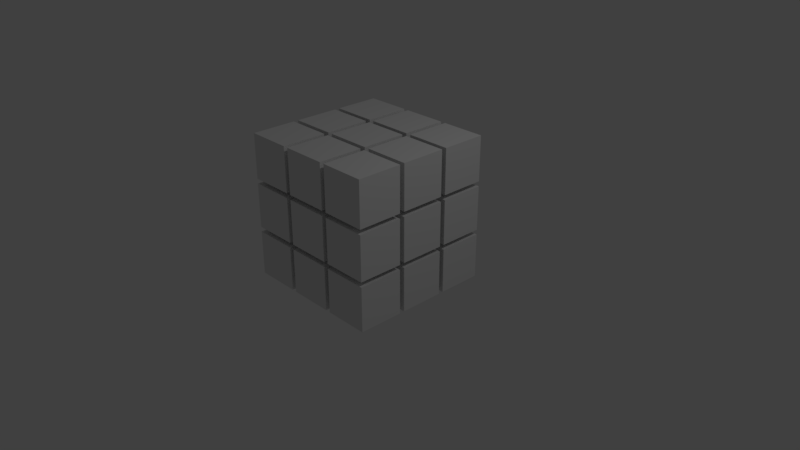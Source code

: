 # Source: Rubiks_cube.blend  (saved by Blender 2.79.0; exported with 4.5.12 LTS)
import bpy
from mathutils import Matrix  # noqa: F401  (used for matrix-valued properties, if any)

bpy.ops.wm.read_factory_settings(use_empty=True)
scene = bpy.context.scene
scene.name = 'Scene'

# ---- collections
col_collection_1 = bpy.data.collections.new('Collection 1'); scene.collection.children.link(col_collection_1)

# ---- materials (node trees are filled in below, after node groups)
mat_red = bpy.data.materials.new('Red')
mat_red.alpha_threshold = 0.0
mat_red.use_transparent_shadow = False
mat_red.roughness = 0.5
mat_blue = bpy.data.materials.new('Blue')
mat_blue.alpha_threshold = 0.0
mat_blue.use_transparent_shadow = False
mat_blue.roughness = 0.5
mat_green = bpy.data.materials.new('Green')
mat_green.alpha_threshold = 0.0
mat_green.use_transparent_shadow = False
mat_green.roughness = 0.5
mat_orange = bpy.data.materials.new('Orange')
mat_orange.alpha_threshold = 0.0
mat_orange.use_transparent_shadow = False
mat_orange.roughness = 0.5
mat_yellow = bpy.data.materials.new('Yellow')
mat_yellow.alpha_threshold = 0.0
mat_yellow.use_transparent_shadow = False
mat_yellow.roughness = 0.5
mat_white = bpy.data.materials.new('White')
mat_white.alpha_threshold = 0.0
mat_white.use_transparent_shadow = False
mat_white.roughness = 0.5
mat_black = bpy.data.materials.new('Black')
mat_black.alpha_threshold = 0.0
mat_black.use_transparent_shadow = False
mat_black.roughness = 0.5

# ---- material node trees

# ---- world
world_world = bpy.data.worlds.new('World'); scene.world = world_world
world_world.color = (0.05088, 0.05088, 0.05088)
world_world.use_sun_shadow = False
world_world.sun_shadow_jitter_overblur = 0.0
world_world.cycles.sampling_method = 'MANUAL'

# ---- cameras
cam_camera = bpy.data.cameras.new('Camera')
cam_camera.clip_end = 100.0
cam_camera.lens = 35.0
cam_camera.sensor_width = 32.0
cam_camera.sensor_height = 18.0
cam_camera.ortho_scale = 7.314
cam_camera.dof.focus_distance = 0.0
cam_camera.dof.aperture_fstop = 128.0

# ---- lights
light_lamp = bpy.data.lights.new('Lamp', 'POINT')
light_lamp.transmission_factor = 0.0
light_lamp.cutoff_distance = 30.0
light_lamp.energy = 100.0
light_lamp.shadow_buffer_clip_start = 1.001
light_lamp.shadow_soft_size = 0.1
light_lamp.shadow_maximum_resolution = 0.006
light_lamp.use_absolute_resolution = True

# ---- meshes
me_cube = bpy.data.meshes.new('Cube')
me_cube.from_pydata([(0.9667, 0.9667, -0.3), (0.9667, 0.3667, -0.3), (0.3667, 0.3667, -0.3), (0.3667, 0.9667, -0.3), (0.9667, 0.9667, 0.3), (0.9667, 0.3667, 0.3), (0.3667, 0.3667, 0.3), (0.3667, 0.9667, 0.3), (0.9667, 0.9667, 0.3667), (0.9667, 0.3667, 0.3667), (0.3667, 0.3667, 0.3667), (0.3667, 0.9667, 0.3667), (0.9667, 0.9667, 0.9667), (0.9667, 0.3667, 0.9667), (0.3667, 0.3667, 0.9667), (0.3667, 0.9667, 0.9667), (0.9667, 0.3, -0.3), (0.9667, -0.3, -0.3), (0.3667, -0.3, -0.3), (0.3667, 0.3, -0.3), (0.9667, 0.3, 0.3), (0.9667, -0.3, 0.3), (0.3667, -0.3, 0.3), (0.3667, 0.3, 0.3), (0.9667, -0.3667, -0.3), (0.9667, -0.9667, -0.3), (0.3667, -0.9667, -0.3), (0.3667, -0.3667, -0.3), (0.9667, -0.3667, 0.3), (0.9667, -0.9667, 0.3), (0.3667, -0.9667, 0.3), (0.3667, -0.3667, 0.3), (0.9667, 0.3, 1.033), (0.9667, -0.3, 1.033), (0.3667, -0.3, 1.033), (0.3667, 0.3, 1.033), (0.9667, 0.3, 1.633), (0.9667, -0.3, 1.633), (0.3667, -0.3, 1.633), (0.3667, 0.3, 1.633), (0.9667, 0.3, 0.3667), (0.9667, -0.3, 0.3667), (0.3667, -0.3, 0.3667), (0.3667, 0.3, 0.3667), (0.9667, 0.3, 0.9667), (0.9667, -0.3, 0.9667), (0.3667, -0.3, 0.9667), (0.3667, 0.3, 0.9667), (0.9667, -0.3667, 0.3667), (0.9667, -0.9667, 0.3667), (0.3667, -0.9667, 0.3667), (0.3667, -0.3667, 0.3667), (0.9667, -0.3667, 0.9667), (0.9667, -0.9667, 0.9667), (0.3667, -0.9667, 0.9667), (0.3667, -0.3667, 0.9667), (0.9667, 0.9667, 1.033), (0.9667, 0.3667, 1.033), (0.3667, 0.3667, 1.033), (0.3667, 0.9667, 1.033), (0.9667, 0.9667, 1.633), (0.9667, 0.3667, 1.633), (0.3667, 0.3667, 1.633), (0.3667, 0.9667, 1.633), (0.9667, -0.3667, 1.033), (0.9667, -0.9667, 1.033), (0.3667, -0.9667, 1.033), (0.3667, -0.3667, 1.033), (0.9667, -0.3667, 1.633), (0.9667, -0.9667, 1.633), (0.3667, -0.9667, 1.633), (0.3667, -0.3667, 1.633), (0.3, 0.9667, -0.3), (0.3, 0.3667, -0.3), (-0.3, 0.3667, -0.3), (-0.3, 0.9667, -0.3), (0.3, 0.9667, 0.3), (0.3, 0.3667, 0.3), (-0.3, 0.3667, 0.3), (-0.3, 0.9667, 0.3), (0.3, 0.9667, 0.3667), (0.3, 0.3667, 0.3667), (-0.3, 0.3667, 0.3667), (-0.3, 0.9667, 0.3667), (0.3, 0.9667, 0.9667), (0.3, 0.3667, 0.9667), (-0.3, 0.3667, 0.9667), (-0.3, 0.9667, 0.9667), (0.3, 0.3, -0.3), (0.3, -0.3, -0.3), (-0.3, -0.3, -0.3), (-0.3, 0.3, -0.3), (0.3, 0.3, 0.3), (0.3, -0.3, 0.3), (-0.3, -0.3, 0.3), (-0.3, 0.3, 0.3), (0.3, -0.3667, -0.3), (0.3, -0.9667, -0.3), (-0.3, -0.9667, -0.3), (-0.3, -0.3667, -0.3), (0.3, -0.3667, 0.3), (0.3, -0.9667, 0.3), (-0.3, -0.9667, 0.3), (-0.3, -0.3667, 0.3), (0.3, 0.3, 1.033), (0.3, -0.3, 1.033), (-0.3, -0.3, 1.033), (-0.3, 0.3, 1.033), (0.3, 0.3, 1.633), (0.3, -0.3, 1.633), (-0.3, -0.3, 1.633), (-0.3, 0.3, 1.633), (0.3, 0.3, 0.3667), (0.3, -0.3, 0.3667), (-0.3, -0.3, 0.3667), (-0.3, 0.3, 0.3667), (0.3, 0.3, 0.9667), (0.3, -0.3, 0.9667), (-0.3, -0.3, 0.9667), (-0.3, 0.3, 0.9667), (0.3, -0.3667, 0.3667), (0.3, -0.9667, 0.3667), (-0.3, -0.9667, 0.3667), (-0.3, -0.3667, 0.3667), (0.3, -0.3667, 0.9667), (0.3, -0.9667, 0.9667), (-0.3, -0.9667, 0.9667), (-0.3, -0.3667, 0.9667), (0.3, 0.9667, 1.033), (0.3, 0.3667, 1.033), (-0.3, 0.3667, 1.033), (-0.3, 0.9667, 1.033), (0.3, 0.9667, 1.633), (0.3, 0.3667, 1.633), (-0.3, 0.3667, 1.633), (-0.3, 0.9667, 1.633), (0.3, -0.3667, 1.033), (0.3, -0.9667, 1.033), (-0.3, -0.9667, 1.033), (-0.3, -0.3667, 1.033), (0.3, -0.3667, 1.633), (0.3, -0.9667, 1.633), (-0.3, -0.9667, 1.633), (-0.3, -0.3667, 1.633), (-0.3667, 0.9667, -0.3), (-0.3667, 0.3667, -0.3), (-0.9667, 0.3667, -0.3), (-0.9667, 0.9667, -0.3), (-0.3667, 0.9667, 0.3), (-0.3667, 0.3667, 0.3), (-0.9667, 0.3667, 0.3), (-0.9667, 0.9667, 0.3), (-0.3667, 0.9667, 0.3667), (-0.3667, 0.3667, 0.3667), (-0.9667, 0.3667, 0.3667), (-0.9667, 0.9667, 0.3667), (-0.3667, 0.9667, 0.9667), (-0.3667, 0.3667, 0.9667), (-0.9667, 0.3667, 0.9667), (-0.9667, 0.9667, 0.9667), (-0.3667, 0.3, -0.3), (-0.3667, -0.3, -0.3), (-0.9667, -0.3, -0.3), (-0.9667, 0.3, -0.3), (-0.3667, 0.3, 0.3), (-0.3667, -0.3, 0.3), (-0.9667, -0.3, 0.3), (-0.9667, 0.3, 0.3), (-0.3667, -0.3667, -0.3), (-0.3667, -0.9667, -0.3), (-0.9667, -0.9667, -0.3), (-0.9667, -0.3667, -0.3), (-0.3667, -0.3667, 0.3), (-0.3667, -0.9667, 0.3), (-0.9667, -0.9667, 0.3), (-0.9667, -0.3667, 0.3), (-0.3667, 0.3, 1.033), (-0.3667, -0.3, 1.033), (-0.9667, -0.3, 1.033), (-0.9667, 0.3, 1.033), (-0.3667, 0.3, 1.633), (-0.3667, -0.3, 1.633), (-0.9667, -0.3, 1.633), (-0.9667, 0.3, 1.633), (-0.3667, 0.3, 0.3667), (-0.3667, -0.3, 0.3667), (-0.9667, -0.3, 0.3667), (-0.9667, 0.3, 0.3667), (-0.3667, 0.3, 0.9667), (-0.3667, -0.3, 0.9667), (-0.9667, -0.3, 0.9667), (-0.9667, 0.3, 0.9667), (-0.3667, -0.3667, 0.3667), (-0.3667, -0.9667, 0.3667), (-0.9667, -0.9667, 0.3667), (-0.9667, -0.3667, 0.3667), (-0.3667, -0.3667, 0.9667), (-0.3667, -0.9667, 0.9667), (-0.9667, -0.9667, 0.9667), (-0.9667, -0.3667, 0.9667), (-0.3667, 0.9667, 1.033), (-0.3667, 0.3667, 1.033), (-0.9667, 0.3667, 1.033), (-0.9667, 0.9667, 1.033), (-0.3667, 0.9667, 1.633), (-0.3667, 0.3667, 1.633), (-0.9667, 0.3667, 1.633), (-0.9667, 0.9667, 1.633), (-0.3667, -0.3667, 1.033), (-0.3667, -0.9667, 1.033), (-0.9667, -0.9667, 1.033), (-0.9667, -0.3667, 1.033), (-0.3667, -0.3667, 1.633), (-0.3667, -0.9667, 1.633), (-0.9667, -0.9667, 1.633), (-0.9667, -0.3667, 1.633), (-0.5, -0.5, 0.1269), (-0.5, -0.5, 1.127), (-0.5, 0.5, 0.1269), (-0.5, 0.5, 1.127), (0.5, -0.5, 0.1269), (0.5, -0.5, 1.127), (0.5, 0.5, 0.1269), (0.5, 0.5, 1.127)], [], [(0, 1, 2, 3), (4, 7, 6, 5), (0, 4, 5, 1), (1, 5, 6, 2), (2, 6, 7, 3), (4, 0, 3, 7), (8, 9, 10, 11), (12, 15, 14, 13), (8, 12, 13, 9), (9, 13, 14, 10), (10, 14, 15, 11), (12, 8, 11, 15), (16, 17, 18, 19), (20, 23, 22, 21), (16, 20, 21, 17), (17, 21, 22, 18), (18, 22, 23, 19), (20, 16, 19, 23), (24, 25, 26, 27), (28, 31, 30, 29), (24, 28, 29, 25), (25, 29, 30, 26), (26, 30, 31, 27), (28, 24, 27, 31), (32, 33, 34, 35), (36, 39, 38, 37), (32, 36, 37, 33), (33, 37, 38, 34), (34, 38, 39, 35), (36, 32, 35, 39), (40, 41, 42, 43), (44, 47, 46, 45), (40, 44, 45, 41), (41, 45, 46, 42), (42, 46, 47, 43), (44, 40, 43, 47), (48, 49, 50, 51), (52, 55, 54, 53), (48, 52, 53, 49), (49, 53, 54, 50), (50, 54, 55, 51), (52, 48, 51, 55), (56, 57, 58, 59), (60, 63, 62, 61), (56, 60, 61, 57), (57, 61, 62, 58), (58, 62, 63, 59), (60, 56, 59, 63), (64, 65, 66, 67), (68, 71, 70, 69), (64, 68, 69, 65), (65, 69, 70, 66), (66, 70, 71, 67), (68, 64, 67, 71), (72, 73, 74, 75), (76, 79, 78, 77), (72, 76, 77, 73), (73, 77, 78, 74), (74, 78, 79, 75), (76, 72, 75, 79), (80, 81, 82, 83), (84, 87, 86, 85), (80, 84, 85, 81), (81, 85, 86, 82), (82, 86, 87, 83), (84, 80, 83, 87), (88, 89, 90, 91), (92, 95, 94, 93), (88, 92, 93, 89), (89, 93, 94, 90), (90, 94, 95, 91), (92, 88, 91, 95), (96, 97, 98, 99), (100, 103, 102, 101), (96, 100, 101, 97), (97, 101, 102, 98), (98, 102, 103, 99), (100, 96, 99, 103), (104, 105, 106, 107), (108, 111, 110, 109), (104, 108, 109, 105), (105, 109, 110, 106), (106, 110, 111, 107), (108, 104, 107, 111), (112, 113, 114, 115), (116, 119, 118, 117), (112, 116, 117, 113), (113, 117, 118, 114), (114, 118, 119, 115), (116, 112, 115, 119), (120, 121, 122, 123), (124, 127, 126, 125), (120, 124, 125, 121), (121, 125, 126, 122), (122, 126, 127, 123), (124, 120, 123, 127), (128, 129, 130, 131), (132, 135, 134, 133), (128, 132, 133, 129), (129, 133, 134, 130), (130, 134, 135, 131), (132, 128, 131, 135), (136, 137, 138, 139), (140, 143, 142, 141), (136, 140, 141, 137), (137, 141, 142, 138), (138, 142, 143, 139), (140, 136, 139, 143), (144, 145, 146, 147), (148, 151, 150, 149), (144, 148, 149, 145), (145, 149, 150, 146), (146, 150, 151, 147), (148, 144, 147, 151), (152, 153, 154, 155), (156, 159, 158, 157), (152, 156, 157, 153), (153, 157, 158, 154), (154, 158, 159, 155), (156, 152, 155, 159), (160, 161, 162, 163), (164, 167, 166, 165), (160, 164, 165, 161), (161, 165, 166, 162), (162, 166, 167, 163), (164, 160, 163, 167), (168, 169, 170, 171), (172, 175, 174, 173), (168, 172, 173, 169), (169, 173, 174, 170), (170, 174, 175, 171), (172, 168, 171, 175), (176, 177, 178, 179), (180, 183, 182, 181), (176, 180, 181, 177), (177, 181, 182, 178), (178, 182, 183, 179), (180, 176, 179, 183), (184, 185, 186, 187), (188, 191, 190, 189), (184, 188, 189, 185), (185, 189, 190, 186), (186, 190, 191, 187), (188, 184, 187, 191), (192, 193, 194, 195), (196, 199, 198, 197), (192, 196, 197, 193), (193, 197, 198, 194), (194, 198, 199, 195), (196, 192, 195, 199), (200, 201, 202, 203), (204, 207, 206, 205), (200, 204, 205, 201), (201, 205, 206, 202), (202, 206, 207, 203), (204, 200, 203, 207), (208, 209, 210, 211), (212, 215, 214, 213), (208, 212, 213, 209), (209, 213, 214, 210), (210, 214, 215, 211), (212, 208, 211, 215), (216, 217, 219, 218), (218, 219, 223, 222), (222, 223, 221, 220), (220, 221, 217, 216), (218, 222, 220, 216), (223, 219, 217, 221)])
me_cube.polygons.foreach_set('material_index', [5, 6, 4, 6, 6, 3, 6, 6, 4, 6, 6, 3, 5, 6, 4, 6, 6, 6, 5, 6, 4, 0, 6, 6, 6, 1, 4, 6, 6, 6, 6, 6, 4, 6, 0, 6, 6, 6, 4, 0, 6, 6, 6, 1, 4, 6, 6, 3, 6, 1, 4, 0, 6, 6, 5, 6, 6, 6, 6, 3, 6, 6, 6, 6, 6, 3, 5, 6, 6, 6, 6, 6, 5, 6, 6, 0, 6, 6, 6, 1, 6, 6, 6, 6, 6, 6, 6, 6, 6, 0, 6, 6, 6, 0, 6, 0, 6, 1, 6, 6, 6, 3, 6, 1, 6, 0, 6, 6, 5, 6, 6, 6, 2, 3, 6, 6, 6, 6, 2, 3, 5, 6, 6, 6, 2, 6, 5, 6, 6, 0, 2, 6, 6, 1, 6, 6, 2, 6, 6, 6, 6, 6, 2, 6, 6, 6, 6, 0, 2, 6, 6, 1, 6, 6, 2, 3, 6, 1, 6, 0, 2, 6, 6, 6, 6, 6, 6, 6])
me_cube.materials.append(mat_red)
me_cube.materials.append(mat_blue)
me_cube.materials.append(mat_green)
me_cube.materials.append(mat_orange)
me_cube.materials.append(mat_yellow)
me_cube.materials.append(mat_white)
me_cube.materials.append(mat_black)
me_cube.use_remesh_preserve_volume = False
me_cube.use_remesh_preserve_attributes = False
me_cube.use_mirror_vertex_groups = False
me_cube.update()

# ---- objects
ob_cube = bpy.data.objects.new('Cube', me_cube)
ob_lamp = bpy.data.objects.new('Lamp', light_lamp)
ob_camera = bpy.data.objects.new('Camera', cam_camera)

# ---- transforms, parenting, visibility, modifiers, constraints
ob_cube.location = (0.0, 0.0, 0.0)
ob_cube.lock_rotations_4d = False
ob_cube.empty_display_type = 'ARROWS'
ob_cube.lineart.crease_threshold = 0.0
ob_lamp.location = (4.076, 1.005, 5.904)
ob_lamp.rotation_euler = (0.6503, 0.05522, 1.866)
ob_lamp.lock_rotations_4d = False
ob_lamp.empty_display_type = 'ARROWS'
ob_lamp.color = (0.0, 0.0, 0.0, 0.0)
ob_lamp.lineart.crease_threshold = 0.0
ob_camera.location = (7.481, -6.508, 5.344)
ob_camera.rotation_euler = (1.109, 0.0, 0.8149)
ob_camera.lock_rotations_4d = False
ob_camera.empty_display_type = 'ARROWS'
ob_camera.color = (0.0, 0.0, 0.0, 0.0)
ob_camera.display_type = 'WIRE'
ob_camera.lineart.crease_threshold = 0.0

# ---- collection membership
col_collection_1.objects.link(ob_cube)
col_collection_1.objects.link(ob_lamp)
col_collection_1.objects.link(ob_camera)

# ---- scene / render settings (as saved in the file)
scene.camera = ob_camera
scene.frame_start = 1; scene.frame_end = 250; scene.frame_set(1)
scene.render.engine = 'BLENDER_EEVEE_NEXT'
scene.render.resolution_percentage = 50
scene.render.dither_intensity = 0.0
scene.cycles.use_denoising = False
scene.cycles.samples = 128
scene.cycles.sampling_pattern = 'TABULATED_SOBOL'
scene.cycles.use_adaptive_sampling = False
scene.cycles.use_light_tree = False
scene.cycles.blur_glossy = 0.0
scene.cycles.sample_clamp_indirect = 0.0
scene.view_settings.view_transform = 'Standard'
bpy.context.view_layer.update()
